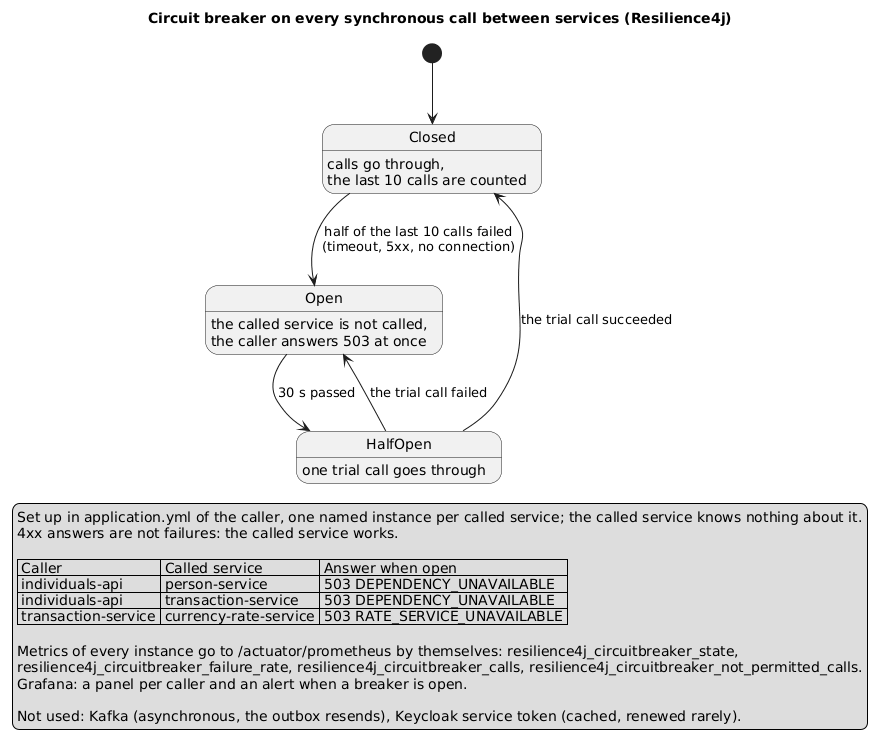

The diagram above was rendered by PlantUML. Its source (embedded in the PNG):
@startuml circuit-breaker
title Circuit breaker on every synchronous call between services (Resilience4j)
hide empty description

[*] --> Closed
Closed : calls go through,
Closed : the last 10 calls are counted
Open : the called service is not called,
Open : the caller answers 503 at once
HalfOpen : one trial call goes through

Closed --> Open : half of the last 10 calls failed\n(timeout, 5xx, no connection)
Open --> HalfOpen : 30 s passed
HalfOpen --> Closed : the trial call succeeded
HalfOpen --> Open : the trial call failed

legend bottom
  Set up in application.yml of the caller, one named instance per called service; the called service knows nothing about it.
  4xx answers are not failures: the called service works.

  | Caller | Called service | Answer when open |
  | individuals-api | person-service | 503 DEPENDENCY_UNAVAILABLE |
  | individuals-api | transaction-service | 503 DEPENDENCY_UNAVAILABLE |
  | transaction-service | currency-rate-service | 503 RATE_SERVICE_UNAVAILABLE |

  Metrics of every instance go to /actuator/prometheus by themselves: resilience4j_circuitbreaker_state,
  resilience4j_circuitbreaker_failure_rate, resilience4j_circuitbreaker_calls, resilience4j_circuitbreaker_not_permitted_calls.
  Grafana: a panel per caller and an alert when a breaker is open.

  Not used: Kafka (asynchronous, the outbox resends), Keycloak service token (cached, renewed rarely).
end legend
@enduml